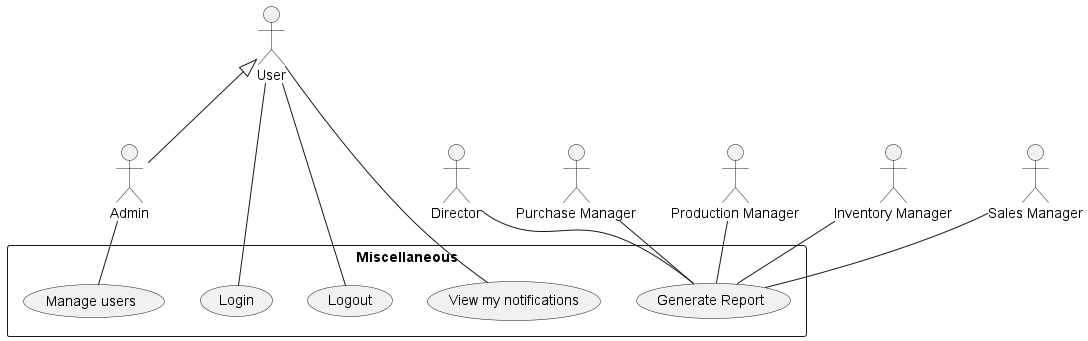

The diagram above was rendered by PlantUML. Its source (embedded in the PNG):
@startuml misc

:Admin: as ad
:User: as u
u <|-- ad

:Director: as d
:Purchase Manager: as pur_m
:Production Manager: as prod_m
:Inventory Manager: as im
:Sales Manager: as sm

rectangle Miscellaneous {
    u -- (Login)
    u -- (Logout)
    u -- (View my notifications)

    ad -- (Manage users)

    d -- (Generate Report)
    pur_m -- (Generate Report)
    prod_m -- (Generate Report)
    im -- (Generate Report)
    sm -- (Generate Report)
}
@enduml